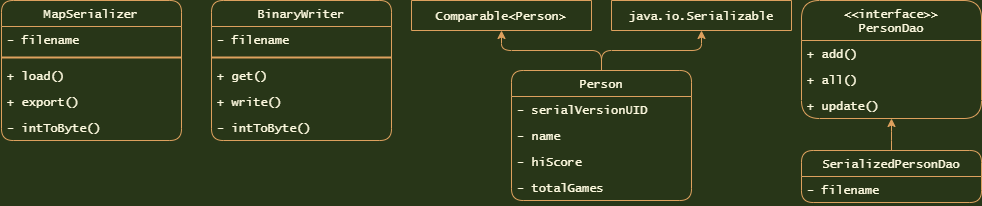

The diagram above was exported from draw.io. Its source (the exported page's mxGraphModel, read from the mxfile embedded in the PNG):
<mxGraphModel dx="1407" dy="790" grid="1" gridSize="10" guides="1" tooltips="1" connect="1" arrows="1" fold="1" page="1" pageScale="1" pageWidth="1169" pageHeight="827" background="#283618" math="0" shadow="0">
  <root>
    <mxCell id="0" />
    <mxCell id="1" parent="0" />
    <mxCell id="14" value="BinaryWriter" style="swimlane;fontStyle=0;childLayout=stackLayout;horizontal=1;startSize=26;fillColor=none;horizontalStack=0;resizeParent=1;resizeParentMax=0;resizeLast=0;collapsible=1;marginBottom=0;strokeColor=#DDA15E;fontColor=#FEFAE0;fontFamily=Lucida Console;align=center;rounded=1;" parent="1" vertex="1">
      <mxGeometry x="390" y="10" width="180" height="140" as="geometry" />
    </mxCell>
    <mxCell id="15" value="- filename" style="text;strokeColor=none;fillColor=none;align=left;verticalAlign=top;spacingLeft=4;spacingRight=4;overflow=hidden;rotatable=0;points=[[0,0.5],[1,0.5]];portConstraint=eastwest;fontColor=#FEFAE0;fontFamily=Lucida Console;rounded=1;" parent="14" vertex="1">
      <mxGeometry y="26" width="180" height="26" as="geometry" />
    </mxCell>
    <mxCell id="29" value="" style="line;strokeWidth=2;html=1;shadow=0;glass=0;sketch=0;fontFamily=Comic Sans MS;fontColor=#FEFAE0;fillColor=none;align=center;strokeColor=#DDA15E;rounded=1;labelBackgroundColor=#283618;" parent="14" vertex="1">
      <mxGeometry y="52" width="180" height="10" as="geometry" />
    </mxCell>
    <mxCell id="16" value="+ get()" style="text;strokeColor=none;fillColor=none;align=left;verticalAlign=top;spacingLeft=4;spacingRight=4;overflow=hidden;rotatable=0;points=[[0,0.5],[1,0.5]];portConstraint=eastwest;fontColor=#FEFAE0;fontFamily=Lucida Console;rounded=1;" parent="14" vertex="1">
      <mxGeometry y="62" width="180" height="26" as="geometry" />
    </mxCell>
    <mxCell id="17" value="+ write()" style="text;strokeColor=none;fillColor=none;align=left;verticalAlign=top;spacingLeft=4;spacingRight=4;overflow=hidden;rotatable=0;points=[[0,0.5],[1,0.5]];portConstraint=eastwest;fontColor=#FEFAE0;fontFamily=Lucida Console;rounded=1;" parent="14" vertex="1">
      <mxGeometry y="88" width="180" height="26" as="geometry" />
    </mxCell>
    <mxCell id="22" value="- intToByte()" style="text;strokeColor=none;fillColor=none;align=left;verticalAlign=top;spacingLeft=4;spacingRight=4;overflow=hidden;rotatable=0;points=[[0,0.5],[1,0.5]];portConstraint=eastwest;fontColor=#FEFAE0;fontFamily=Lucida Console;rounded=1;" parent="14" vertex="1">
      <mxGeometry y="114" width="180" height="26" as="geometry" />
    </mxCell>
    <mxCell id="144" style="edgeStyle=orthogonalEdgeStyle;orthogonalLoop=1;jettySize=auto;html=1;entryX=0.5;entryY=1;entryDx=0;entryDy=0;strokeColor=#DDA15E;fontColor=#FEFAE0;labelBackgroundColor=#283618;" parent="1" source="80" target="107" edge="1">
      <mxGeometry relative="1" as="geometry" />
    </mxCell>
    <mxCell id="151" style="edgeStyle=orthogonalEdgeStyle;curved=0;rounded=1;sketch=0;orthogonalLoop=1;jettySize=auto;html=1;entryX=0.5;entryY=1;entryDx=0;entryDy=0;fontColor=#FEFAE0;strokeColor=#DDA15E;fillColor=#BC6C25;" edge="1" parent="1" source="80" target="150">
      <mxGeometry relative="1" as="geometry" />
    </mxCell>
    <mxCell id="80" value="Person" style="swimlane;fontStyle=0;childLayout=stackLayout;horizontal=1;startSize=26;fillColor=none;horizontalStack=0;resizeParent=1;resizeParentMax=0;resizeLast=0;collapsible=1;marginBottom=0;strokeColor=#DDA15E;fontColor=#FEFAE0;fontFamily=Lucida Console;align=center;rounded=1;" parent="1" vertex="1">
      <mxGeometry x="690" y="80" width="180" height="130" as="geometry" />
    </mxCell>
    <mxCell id="81" value="- serialVersionUID" style="text;strokeColor=none;fillColor=none;align=left;verticalAlign=top;spacingLeft=4;spacingRight=4;overflow=hidden;rotatable=0;points=[[0,0.5],[1,0.5]];portConstraint=eastwest;fontColor=#FEFAE0;fontFamily=Lucida Console;rounded=1;" parent="80" vertex="1">
      <mxGeometry y="26" width="180" height="26" as="geometry" />
    </mxCell>
    <mxCell id="82" value="- name" style="text;strokeColor=none;fillColor=none;align=left;verticalAlign=top;spacingLeft=4;spacingRight=4;overflow=hidden;rotatable=0;points=[[0,0.5],[1,0.5]];portConstraint=eastwest;fontColor=#FEFAE0;fontFamily=Lucida Console;rounded=1;" parent="80" vertex="1">
      <mxGeometry y="52" width="180" height="26" as="geometry" />
    </mxCell>
    <mxCell id="83" value="- hiScore" style="text;strokeColor=none;fillColor=none;align=left;verticalAlign=top;spacingLeft=4;spacingRight=4;overflow=hidden;rotatable=0;points=[[0,0.5],[1,0.5]];portConstraint=eastwest;fontColor=#FEFAE0;fontFamily=Lucida Console;rounded=1;" parent="80" vertex="1">
      <mxGeometry y="78" width="180" height="26" as="geometry" />
    </mxCell>
    <mxCell id="84" value="- totalGames" style="text;strokeColor=none;fillColor=none;align=left;verticalAlign=top;spacingLeft=4;spacingRight=4;overflow=hidden;rotatable=0;points=[[0,0.5],[1,0.5]];portConstraint=eastwest;fontColor=#FEFAE0;fontFamily=Lucida Console;rounded=1;" parent="80" vertex="1">
      <mxGeometry y="104" width="180" height="26" as="geometry" />
    </mxCell>
    <mxCell id="107" value="java.io.Serializable" style="swimlane;fontStyle=0;childLayout=stackLayout;horizontal=1;startSize=30;fillColor=none;horizontalStack=0;resizeParent=1;resizeParentMax=0;resizeLast=0;collapsible=1;marginBottom=0;strokeColor=#DDA15E;fontColor=#FEFAE0;fontFamily=Lucida Console;align=center;arcSize=0;rounded=1;" parent="1" vertex="1">
      <mxGeometry x="790" y="10" width="180" height="30" as="geometry" />
    </mxCell>
    <mxCell id="108" value="&lt;&lt;interface&gt;&gt;&#10;PersonDao" style="swimlane;fontStyle=0;childLayout=stackLayout;horizontal=1;startSize=40;fillColor=none;horizontalStack=0;resizeParent=1;resizeParentMax=0;resizeLast=0;collapsible=1;marginBottom=0;strokeColor=#DDA15E;fontColor=#FEFAE0;fontFamily=Lucida Console;align=center;rounded=1;" parent="1" vertex="1">
      <mxGeometry x="980" y="10" width="180" height="118" as="geometry" />
    </mxCell>
    <mxCell id="109" value="+ add()" style="text;strokeColor=none;fillColor=none;align=left;verticalAlign=top;spacingLeft=4;spacingRight=4;overflow=hidden;rotatable=0;points=[[0,0.5],[1,0.5]];portConstraint=eastwest;fontColor=#FEFAE0;fontFamily=Lucida Console;rounded=1;" parent="108" vertex="1">
      <mxGeometry y="40" width="180" height="26" as="geometry" />
    </mxCell>
    <mxCell id="110" value="+ all()" style="text;strokeColor=none;fillColor=none;align=left;verticalAlign=top;spacingLeft=4;spacingRight=4;overflow=hidden;rotatable=0;points=[[0,0.5],[1,0.5]];portConstraint=eastwest;fontColor=#FEFAE0;fontFamily=Lucida Console;rounded=1;" parent="108" vertex="1">
      <mxGeometry y="66" width="180" height="26" as="geometry" />
    </mxCell>
    <mxCell id="117" value="+ update()" style="text;strokeColor=none;fillColor=none;align=left;verticalAlign=top;spacingLeft=4;spacingRight=4;overflow=hidden;rotatable=0;points=[[0,0.5],[1,0.5]];portConstraint=eastwest;fontColor=#FEFAE0;fontFamily=Lucida Console;rounded=1;" parent="108" vertex="1">
      <mxGeometry y="92" width="180" height="26" as="geometry" />
    </mxCell>
    <mxCell id="163" style="edgeStyle=orthogonalEdgeStyle;curved=0;rounded=1;sketch=0;orthogonalLoop=1;jettySize=auto;html=1;fontColor=#FEFAE0;strokeColor=#DDA15E;fillColor=#BC6C25;" edge="1" parent="1" source="133" target="108">
      <mxGeometry relative="1" as="geometry" />
    </mxCell>
    <mxCell id="133" value="SerializedPersonDao" style="swimlane;fontStyle=0;childLayout=stackLayout;horizontal=1;startSize=26;fillColor=none;horizontalStack=0;resizeParent=1;resizeParentMax=0;resizeLast=0;collapsible=1;marginBottom=0;strokeColor=#DDA15E;fontColor=#FEFAE0;fontFamily=Lucida Console;align=center;rounded=1;" parent="1" vertex="1">
      <mxGeometry x="980" y="160" width="180" height="52" as="geometry" />
    </mxCell>
    <mxCell id="134" value="- filename" style="text;strokeColor=none;fillColor=none;align=left;verticalAlign=top;spacingLeft=4;spacingRight=4;overflow=hidden;rotatable=0;points=[[0,0.5],[1,0.5]];portConstraint=eastwest;fontColor=#FEFAE0;fontFamily=Lucida Console;rounded=1;" parent="133" vertex="1">
      <mxGeometry y="26" width="180" height="26" as="geometry" />
    </mxCell>
    <mxCell id="150" value="Comparable&lt;Person&gt;" style="swimlane;fontStyle=0;childLayout=stackLayout;horizontal=1;startSize=30;fillColor=none;horizontalStack=0;resizeParent=1;resizeParentMax=0;resizeLast=0;collapsible=1;marginBottom=0;strokeColor=#DDA15E;fontColor=#FEFAE0;fontFamily=Lucida Console;align=center;arcSize=0;rounded=1;" vertex="1" parent="1">
      <mxGeometry x="590" y="10" width="180" height="30" as="geometry" />
    </mxCell>
    <mxCell id="152" value="MapSerializer" style="swimlane;fontStyle=0;childLayout=stackLayout;horizontal=1;startSize=26;fillColor=none;horizontalStack=0;resizeParent=1;resizeParentMax=0;resizeLast=0;collapsible=1;marginBottom=0;strokeColor=#DDA15E;fontColor=#FEFAE0;fontFamily=Lucida Console;align=center;rounded=1;" vertex="1" parent="1">
      <mxGeometry x="180" y="10" width="180" height="140" as="geometry" />
    </mxCell>
    <mxCell id="153" value="- filename" style="text;strokeColor=none;fillColor=none;align=left;verticalAlign=top;spacingLeft=4;spacingRight=4;overflow=hidden;rotatable=0;points=[[0,0.5],[1,0.5]];portConstraint=eastwest;fontColor=#FEFAE0;fontFamily=Lucida Console;rounded=1;" vertex="1" parent="152">
      <mxGeometry y="26" width="180" height="26" as="geometry" />
    </mxCell>
    <mxCell id="157" value="" style="line;strokeWidth=2;html=1;shadow=0;glass=0;sketch=0;fontFamily=Comic Sans MS;fontColor=#FEFAE0;fillColor=none;align=center;strokeColor=#DDA15E;rounded=1;labelBackgroundColor=#283618;" vertex="1" parent="152">
      <mxGeometry y="52" width="180" height="10" as="geometry" />
    </mxCell>
    <mxCell id="154" value="+ load()" style="text;strokeColor=none;fillColor=none;align=left;verticalAlign=top;spacingLeft=4;spacingRight=4;overflow=hidden;rotatable=0;points=[[0,0.5],[1,0.5]];portConstraint=eastwest;fontColor=#FEFAE0;fontFamily=Lucida Console;rounded=1;" vertex="1" parent="152">
      <mxGeometry y="62" width="180" height="26" as="geometry" />
    </mxCell>
    <mxCell id="155" value="+ export()" style="text;strokeColor=none;fillColor=none;align=left;verticalAlign=top;spacingLeft=4;spacingRight=4;overflow=hidden;rotatable=0;points=[[0,0.5],[1,0.5]];portConstraint=eastwest;fontColor=#FEFAE0;fontFamily=Lucida Console;rounded=1;" vertex="1" parent="152">
      <mxGeometry y="88" width="180" height="26" as="geometry" />
    </mxCell>
    <mxCell id="156" value="- intToByte()" style="text;strokeColor=none;fillColor=none;align=left;verticalAlign=top;spacingLeft=4;spacingRight=4;overflow=hidden;rotatable=0;points=[[0,0.5],[1,0.5]];portConstraint=eastwest;fontColor=#FEFAE0;fontFamily=Lucida Console;rounded=1;" vertex="1" parent="152">
      <mxGeometry y="114" width="180" height="26" as="geometry" />
    </mxCell>
  </root>
</mxGraphModel>